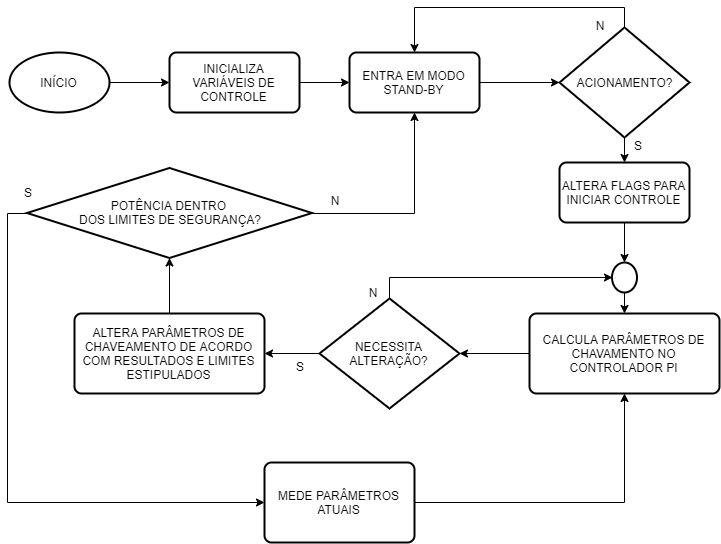

The diagram above was exported from draw.io. Its source (the exported page's mxGraphModel, read from the mxfile embedded in the PNG):
<mxGraphModel dx="1422" dy="745" grid="1" gridSize="10" guides="1" tooltips="1" connect="1" arrows="1" fold="1" page="1" pageScale="1" pageWidth="827" pageHeight="1169" math="0" shadow="0">
  <root>
    <mxCell id="0" />
    <mxCell id="1" parent="0" />
    <mxCell id="098vhfFvR4w2rf-3druD-3" style="edgeStyle=orthogonalEdgeStyle;rounded=0;orthogonalLoop=1;jettySize=auto;html=1;exitX=1;exitY=0.5;exitDx=0;exitDy=0;exitPerimeter=0;entryX=0;entryY=0.5;entryDx=0;entryDy=0;" edge="1" parent="1" source="098vhfFvR4w2rf-3druD-1">
      <mxGeometry relative="1" as="geometry">
        <mxPoint x="210" y="90" as="targetPoint" />
      </mxGeometry>
    </mxCell>
    <mxCell id="098vhfFvR4w2rf-3druD-1" value="INÍCIO" style="strokeWidth=2;html=1;shape=mxgraph.flowchart.start_1;whiteSpace=wrap;" vertex="1" parent="1">
      <mxGeometry x="50" y="60" width="100" height="60" as="geometry" />
    </mxCell>
    <mxCell id="098vhfFvR4w2rf-3druD-9" style="edgeStyle=orthogonalEdgeStyle;rounded=0;orthogonalLoop=1;jettySize=auto;html=1;exitX=1;exitY=0.5;exitDx=0;exitDy=0;" edge="1" parent="1" source="098vhfFvR4w2rf-3druD-4" target="098vhfFvR4w2rf-3druD-8">
      <mxGeometry relative="1" as="geometry" />
    </mxCell>
    <mxCell id="098vhfFvR4w2rf-3druD-4" value="INICIALIZA VARIÁVEIS DE CONTROLE" style="rounded=1;whiteSpace=wrap;html=1;absoluteArcSize=1;arcSize=14;strokeWidth=2;" vertex="1" parent="1">
      <mxGeometry x="210" y="60" width="130" height="60" as="geometry" />
    </mxCell>
    <mxCell id="098vhfFvR4w2rf-3druD-11" style="edgeStyle=orthogonalEdgeStyle;rounded=0;orthogonalLoop=1;jettySize=auto;html=1;exitX=1;exitY=0.5;exitDx=0;exitDy=0;entryX=0;entryY=0.5;entryDx=0;entryDy=0;entryPerimeter=0;" edge="1" parent="1" source="098vhfFvR4w2rf-3druD-8" target="098vhfFvR4w2rf-3druD-10">
      <mxGeometry relative="1" as="geometry" />
    </mxCell>
    <mxCell id="098vhfFvR4w2rf-3druD-8" value="ENTRA EM MODO STAND-BY" style="rounded=1;whiteSpace=wrap;html=1;absoluteArcSize=1;arcSize=14;strokeWidth=2;" vertex="1" parent="1">
      <mxGeometry x="390" y="60" width="130" height="60" as="geometry" />
    </mxCell>
    <mxCell id="098vhfFvR4w2rf-3druD-12" style="edgeStyle=orthogonalEdgeStyle;rounded=0;orthogonalLoop=1;jettySize=auto;html=1;exitX=0.5;exitY=0;exitDx=0;exitDy=0;exitPerimeter=0;entryX=0.5;entryY=0;entryDx=0;entryDy=0;" edge="1" parent="1" source="098vhfFvR4w2rf-3druD-10" target="098vhfFvR4w2rf-3druD-8">
      <mxGeometry relative="1" as="geometry" />
    </mxCell>
    <mxCell id="098vhfFvR4w2rf-3druD-14" style="edgeStyle=orthogonalEdgeStyle;rounded=0;orthogonalLoop=1;jettySize=auto;html=1;exitX=0.5;exitY=1;exitDx=0;exitDy=0;exitPerimeter=0;entryX=0.5;entryY=0;entryDx=0;entryDy=0;" edge="1" parent="1" source="098vhfFvR4w2rf-3druD-10" target="098vhfFvR4w2rf-3druD-13">
      <mxGeometry relative="1" as="geometry" />
    </mxCell>
    <mxCell id="098vhfFvR4w2rf-3druD-10" value="ACIONAMENTO?" style="strokeWidth=2;html=1;shape=mxgraph.flowchart.decision;whiteSpace=wrap;" vertex="1" parent="1">
      <mxGeometry x="600" y="35" width="130" height="110" as="geometry" />
    </mxCell>
    <mxCell id="098vhfFvR4w2rf-3druD-26" style="edgeStyle=orthogonalEdgeStyle;rounded=0;orthogonalLoop=1;jettySize=auto;html=1;exitX=0.5;exitY=1;exitDx=0;exitDy=0;entryX=0.5;entryY=0;entryDx=0;entryDy=0;entryPerimeter=0;" edge="1" parent="1" source="098vhfFvR4w2rf-3druD-13" target="098vhfFvR4w2rf-3druD-25">
      <mxGeometry relative="1" as="geometry">
        <mxPoint x="665" y="252.5" as="targetPoint" />
      </mxGeometry>
    </mxCell>
    <mxCell id="098vhfFvR4w2rf-3druD-13" value="ALTERA FLAGS PARA INICIAR CONTROLE" style="rounded=1;whiteSpace=wrap;html=1;absoluteArcSize=1;arcSize=14;strokeWidth=2;" vertex="1" parent="1">
      <mxGeometry x="600" y="170" width="130" height="60" as="geometry" />
    </mxCell>
    <mxCell id="098vhfFvR4w2rf-3druD-23" style="edgeStyle=orthogonalEdgeStyle;rounded=0;orthogonalLoop=1;jettySize=auto;html=1;exitX=0;exitY=0.5;exitDx=0;exitDy=0;entryX=1;entryY=0.5;entryDx=0;entryDy=0;entryPerimeter=0;" edge="1" parent="1" source="098vhfFvR4w2rf-3druD-15" target="098vhfFvR4w2rf-3druD-22">
      <mxGeometry relative="1" as="geometry" />
    </mxCell>
    <mxCell id="098vhfFvR4w2rf-3druD-15" value="CALCULA PARÂMETROS DE CHAVAMENTO NO CONTROLADOR PI" style="rounded=1;whiteSpace=wrap;html=1;absoluteArcSize=1;arcSize=14;strokeWidth=2;" vertex="1" parent="1">
      <mxGeometry x="570" y="321" width="190" height="80" as="geometry" />
    </mxCell>
    <mxCell id="098vhfFvR4w2rf-3druD-33" style="edgeStyle=orthogonalEdgeStyle;rounded=0;orthogonalLoop=1;jettySize=auto;html=1;exitX=0.5;exitY=0;exitDx=0;exitDy=0;" edge="1" parent="1" source="098vhfFvR4w2rf-3druD-20" target="098vhfFvR4w2rf-3druD-31">
      <mxGeometry relative="1" as="geometry">
        <mxPoint x="210" y="270" as="targetPoint" />
      </mxGeometry>
    </mxCell>
    <mxCell id="098vhfFvR4w2rf-3druD-20" value="ALTERA PARÂMETROS DE CHAVEAMENTO DE ACORDO COM RESULTADOS E LIMITES ESTIPULADOS" style="rounded=1;whiteSpace=wrap;html=1;absoluteArcSize=1;arcSize=14;strokeWidth=2;" vertex="1" parent="1">
      <mxGeometry x="115" y="321" width="190" height="80" as="geometry" />
    </mxCell>
    <mxCell id="098vhfFvR4w2rf-3druD-27" style="edgeStyle=orthogonalEdgeStyle;rounded=0;orthogonalLoop=1;jettySize=auto;html=1;exitX=0.5;exitY=0;exitDx=0;exitDy=0;exitPerimeter=0;entryX=0;entryY=0.5;entryDx=0;entryDy=0;entryPerimeter=0;" edge="1" parent="1" source="098vhfFvR4w2rf-3druD-22" target="098vhfFvR4w2rf-3druD-25">
      <mxGeometry relative="1" as="geometry" />
    </mxCell>
    <mxCell id="098vhfFvR4w2rf-3druD-29" style="edgeStyle=orthogonalEdgeStyle;rounded=0;orthogonalLoop=1;jettySize=auto;html=1;exitX=0;exitY=0.5;exitDx=0;exitDy=0;exitPerimeter=0;entryX=1;entryY=0.5;entryDx=0;entryDy=0;" edge="1" parent="1" source="098vhfFvR4w2rf-3druD-22" target="098vhfFvR4w2rf-3druD-20">
      <mxGeometry relative="1" as="geometry" />
    </mxCell>
    <mxCell id="098vhfFvR4w2rf-3druD-22" value="NECESSITA ALTERAÇÃO?" style="strokeWidth=2;html=1;shape=mxgraph.flowchart.decision;whiteSpace=wrap;" vertex="1" parent="1">
      <mxGeometry x="360" y="306" width="140" height="110" as="geometry" />
    </mxCell>
    <mxCell id="098vhfFvR4w2rf-3druD-28" style="edgeStyle=orthogonalEdgeStyle;rounded=0;orthogonalLoop=1;jettySize=auto;html=1;exitX=0.5;exitY=1;exitDx=0;exitDy=0;exitPerimeter=0;entryX=0.5;entryY=0;entryDx=0;entryDy=0;" edge="1" parent="1" source="098vhfFvR4w2rf-3druD-25" target="098vhfFvR4w2rf-3druD-15">
      <mxGeometry relative="1" as="geometry" />
    </mxCell>
    <mxCell id="098vhfFvR4w2rf-3druD-25" value="" style="strokeWidth=2;html=1;shape=mxgraph.flowchart.start_2;whiteSpace=wrap;" vertex="1" parent="1">
      <mxGeometry x="652.5" y="270" width="25" height="30" as="geometry" />
    </mxCell>
    <mxCell id="098vhfFvR4w2rf-3druD-32" style="edgeStyle=orthogonalEdgeStyle;rounded=0;orthogonalLoop=1;jettySize=auto;html=1;exitX=1;exitY=0.5;exitDx=0;exitDy=0;exitPerimeter=0;entryX=0.5;entryY=1;entryDx=0;entryDy=0;" edge="1" parent="1" source="098vhfFvR4w2rf-3druD-31" target="098vhfFvR4w2rf-3druD-8">
      <mxGeometry relative="1" as="geometry" />
    </mxCell>
    <mxCell id="098vhfFvR4w2rf-3druD-35" style="edgeStyle=orthogonalEdgeStyle;rounded=0;orthogonalLoop=1;jettySize=auto;html=1;exitX=0;exitY=0.5;exitDx=0;exitDy=0;exitPerimeter=0;entryX=0;entryY=0.5;entryDx=0;entryDy=0;" edge="1" parent="1" source="098vhfFvR4w2rf-3druD-31" target="098vhfFvR4w2rf-3druD-36">
      <mxGeometry relative="1" as="geometry">
        <mxPoint x="40" y="500" as="targetPoint" />
      </mxGeometry>
    </mxCell>
    <mxCell id="098vhfFvR4w2rf-3druD-31" value="POTÊNCIA DENTRO &lt;br&gt;DOS LIMITES DE SEGURANÇA?" style="strokeWidth=2;html=1;shape=mxgraph.flowchart.decision;whiteSpace=wrap;" vertex="1" parent="1">
      <mxGeometry x="67.5" y="175.5" width="285" height="90" as="geometry" />
    </mxCell>
    <mxCell id="098vhfFvR4w2rf-3druD-37" style="edgeStyle=orthogonalEdgeStyle;rounded=0;orthogonalLoop=1;jettySize=auto;html=1;exitX=1;exitY=0.5;exitDx=0;exitDy=0;entryX=0.5;entryY=1;entryDx=0;entryDy=0;" edge="1" parent="1" source="098vhfFvR4w2rf-3druD-36" target="098vhfFvR4w2rf-3druD-15">
      <mxGeometry relative="1" as="geometry" />
    </mxCell>
    <mxCell id="098vhfFvR4w2rf-3druD-36" value="MEDE PARÂMETROS ATUAIS" style="rounded=1;whiteSpace=wrap;html=1;absoluteArcSize=1;arcSize=14;strokeWidth=2;" vertex="1" parent="1">
      <mxGeometry x="305" y="470" width="150" height="80" as="geometry" />
    </mxCell>
    <mxCell id="098vhfFvR4w2rf-3druD-38" value="N" style="text;html=1;strokeColor=none;fillColor=none;align=center;verticalAlign=middle;whiteSpace=wrap;rounded=0;" vertex="1" parent="1">
      <mxGeometry x="615" y="20" width="50" height="25" as="geometry" />
    </mxCell>
    <mxCell id="098vhfFvR4w2rf-3druD-39" value="S" style="text;html=1;strokeColor=none;fillColor=none;align=center;verticalAlign=middle;whiteSpace=wrap;rounded=0;" vertex="1" parent="1">
      <mxGeometry x="652.5" y="140" width="50" height="25" as="geometry" />
    </mxCell>
    <mxCell id="098vhfFvR4w2rf-3druD-40" value="S" style="text;html=1;strokeColor=none;fillColor=none;align=center;verticalAlign=middle;whiteSpace=wrap;rounded=0;" vertex="1" parent="1">
      <mxGeometry x="315" y="361" width="50" height="25" as="geometry" />
    </mxCell>
    <mxCell id="098vhfFvR4w2rf-3druD-41" value="N" style="text;html=1;strokeColor=none;fillColor=none;align=center;verticalAlign=middle;whiteSpace=wrap;rounded=0;" vertex="1" parent="1">
      <mxGeometry x="388" y="287.5" width="50" height="25" as="geometry" />
    </mxCell>
    <mxCell id="098vhfFvR4w2rf-3druD-42" value="N" style="text;html=1;strokeColor=none;fillColor=none;align=center;verticalAlign=middle;whiteSpace=wrap;rounded=0;" vertex="1" parent="1">
      <mxGeometry x="350" y="195.5" width="50" height="25" as="geometry" />
    </mxCell>
    <mxCell id="098vhfFvR4w2rf-3druD-44" value="S" style="text;html=1;strokeColor=none;fillColor=none;align=center;verticalAlign=middle;whiteSpace=wrap;rounded=0;" vertex="1" parent="1">
      <mxGeometry x="42.5" y="187.5" width="50" height="25" as="geometry" />
    </mxCell>
  </root>
</mxGraphModel>